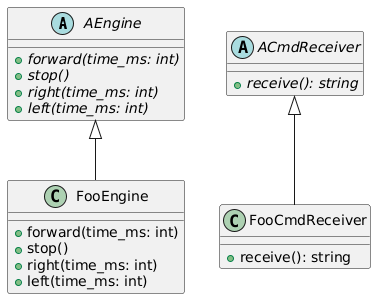

The diagram above was rendered by PlantUML. Its source (embedded in the PNG):
@startuml
abstract class AEngine {
    +{abstract} forward(time_ms: int)
    +{abstract} stop()
    +{abstract} right(time_ms: int)
    +{abstract} left(time_ms: int)
}

class FooEngine {
    +forward(time_ms: int)
    +stop()
    +right(time_ms: int)
    +left(time_ms: int)
}

abstract class ACmdReceiver {
    +{abstract} receive(): string
}

class FooCmdReceiver {
    +receive(): string
}

AEngine <|-- FooEngine
ACmdReceiver <|-- FooCmdReceiver
@enduml